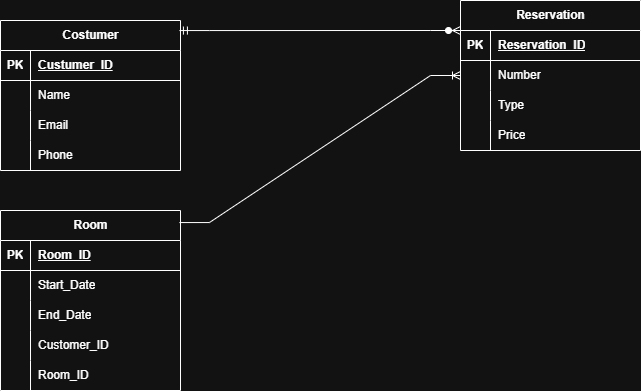

The diagram above was exported from draw.io. Its source (the exported page's mxGraphModel, read from the mxfile embedded in the PNG):
<mxGraphModel dx="864" dy="508" grid="1" gridSize="10" guides="1" tooltips="1" connect="1" arrows="1" fold="1" page="1" pageScale="1" pageWidth="850" pageHeight="1100" math="0" shadow="0" extFonts="Permanent Marker^https://fonts.googleapis.com/css?family=Permanent+Marker">
  <root>
    <mxCell id="0" />
    <mxCell id="1" parent="0" />
    <mxCell id="1YtzixbGbZsQIz6pTSTR-1" value="Costumer" style="shape=table;startSize=30;container=1;collapsible=1;childLayout=tableLayout;fixedRows=1;rowLines=0;fontStyle=1;align=center;resizeLast=1;html=1;" parent="1" vertex="1">
      <mxGeometry x="140" y="130" width="180" height="150" as="geometry" />
    </mxCell>
    <mxCell id="1YtzixbGbZsQIz6pTSTR-2" value="" style="shape=tableRow;horizontal=0;startSize=0;swimlaneHead=0;swimlaneBody=0;fillColor=none;collapsible=0;dropTarget=0;points=[[0,0.5],[1,0.5]];portConstraint=eastwest;top=0;left=0;right=0;bottom=1;" parent="1YtzixbGbZsQIz6pTSTR-1" vertex="1">
      <mxGeometry y="30" width="180" height="30" as="geometry" />
    </mxCell>
    <mxCell id="1YtzixbGbZsQIz6pTSTR-3" value="PK" style="shape=partialRectangle;connectable=0;fillColor=none;top=0;left=0;bottom=0;right=0;fontStyle=1;overflow=hidden;whiteSpace=wrap;html=1;" parent="1YtzixbGbZsQIz6pTSTR-2" vertex="1">
      <mxGeometry width="30" height="30" as="geometry">
        <mxRectangle width="30" height="30" as="alternateBounds" />
      </mxGeometry>
    </mxCell>
    <mxCell id="1YtzixbGbZsQIz6pTSTR-4" value="Custumer_ID" style="shape=partialRectangle;connectable=0;fillColor=none;top=0;left=0;bottom=0;right=0;align=left;spacingLeft=6;fontStyle=5;overflow=hidden;whiteSpace=wrap;html=1;" parent="1YtzixbGbZsQIz6pTSTR-2" vertex="1">
      <mxGeometry x="30" width="150" height="30" as="geometry">
        <mxRectangle width="150" height="30" as="alternateBounds" />
      </mxGeometry>
    </mxCell>
    <mxCell id="1YtzixbGbZsQIz6pTSTR-5" value="" style="shape=tableRow;horizontal=0;startSize=0;swimlaneHead=0;swimlaneBody=0;fillColor=none;collapsible=0;dropTarget=0;points=[[0,0.5],[1,0.5]];portConstraint=eastwest;top=0;left=0;right=0;bottom=0;" parent="1YtzixbGbZsQIz6pTSTR-1" vertex="1">
      <mxGeometry y="60" width="180" height="30" as="geometry" />
    </mxCell>
    <mxCell id="1YtzixbGbZsQIz6pTSTR-6" value="" style="shape=partialRectangle;connectable=0;fillColor=none;top=0;left=0;bottom=0;right=0;editable=1;overflow=hidden;whiteSpace=wrap;html=1;" parent="1YtzixbGbZsQIz6pTSTR-5" vertex="1">
      <mxGeometry width="30" height="30" as="geometry">
        <mxRectangle width="30" height="30" as="alternateBounds" />
      </mxGeometry>
    </mxCell>
    <mxCell id="1YtzixbGbZsQIz6pTSTR-7" value="Name" style="shape=partialRectangle;connectable=0;fillColor=none;top=0;left=0;bottom=0;right=0;align=left;spacingLeft=6;overflow=hidden;whiteSpace=wrap;html=1;" parent="1YtzixbGbZsQIz6pTSTR-5" vertex="1">
      <mxGeometry x="30" width="150" height="30" as="geometry">
        <mxRectangle width="150" height="30" as="alternateBounds" />
      </mxGeometry>
    </mxCell>
    <mxCell id="1YtzixbGbZsQIz6pTSTR-8" value="" style="shape=tableRow;horizontal=0;startSize=0;swimlaneHead=0;swimlaneBody=0;fillColor=none;collapsible=0;dropTarget=0;points=[[0,0.5],[1,0.5]];portConstraint=eastwest;top=0;left=0;right=0;bottom=0;" parent="1YtzixbGbZsQIz6pTSTR-1" vertex="1">
      <mxGeometry y="90" width="180" height="30" as="geometry" />
    </mxCell>
    <mxCell id="1YtzixbGbZsQIz6pTSTR-9" value="" style="shape=partialRectangle;connectable=0;fillColor=none;top=0;left=0;bottom=0;right=0;editable=1;overflow=hidden;whiteSpace=wrap;html=1;" parent="1YtzixbGbZsQIz6pTSTR-8" vertex="1">
      <mxGeometry width="30" height="30" as="geometry">
        <mxRectangle width="30" height="30" as="alternateBounds" />
      </mxGeometry>
    </mxCell>
    <mxCell id="1YtzixbGbZsQIz6pTSTR-10" value="Email" style="shape=partialRectangle;connectable=0;fillColor=none;top=0;left=0;bottom=0;right=0;align=left;spacingLeft=6;overflow=hidden;whiteSpace=wrap;html=1;" parent="1YtzixbGbZsQIz6pTSTR-8" vertex="1">
      <mxGeometry x="30" width="150" height="30" as="geometry">
        <mxRectangle width="150" height="30" as="alternateBounds" />
      </mxGeometry>
    </mxCell>
    <mxCell id="1YtzixbGbZsQIz6pTSTR-11" value="" style="shape=tableRow;horizontal=0;startSize=0;swimlaneHead=0;swimlaneBody=0;fillColor=none;collapsible=0;dropTarget=0;points=[[0,0.5],[1,0.5]];portConstraint=eastwest;top=0;left=0;right=0;bottom=0;" parent="1YtzixbGbZsQIz6pTSTR-1" vertex="1">
      <mxGeometry y="120" width="180" height="30" as="geometry" />
    </mxCell>
    <mxCell id="1YtzixbGbZsQIz6pTSTR-12" value="" style="shape=partialRectangle;connectable=0;fillColor=none;top=0;left=0;bottom=0;right=0;editable=1;overflow=hidden;whiteSpace=wrap;html=1;" parent="1YtzixbGbZsQIz6pTSTR-11" vertex="1">
      <mxGeometry width="30" height="30" as="geometry">
        <mxRectangle width="30" height="30" as="alternateBounds" />
      </mxGeometry>
    </mxCell>
    <mxCell id="1YtzixbGbZsQIz6pTSTR-13" value="Phone" style="shape=partialRectangle;connectable=0;fillColor=none;top=0;left=0;bottom=0;right=0;align=left;spacingLeft=6;overflow=hidden;whiteSpace=wrap;html=1;" parent="1YtzixbGbZsQIz6pTSTR-11" vertex="1">
      <mxGeometry x="30" width="150" height="30" as="geometry">
        <mxRectangle width="150" height="30" as="alternateBounds" />
      </mxGeometry>
    </mxCell>
    <mxCell id="1YtzixbGbZsQIz6pTSTR-14" value="Room" style="shape=table;startSize=30;container=1;collapsible=1;childLayout=tableLayout;fixedRows=1;rowLines=0;fontStyle=1;align=center;resizeLast=1;html=1;" parent="1" vertex="1">
      <mxGeometry x="140" y="320" width="180" height="180" as="geometry" />
    </mxCell>
    <mxCell id="1YtzixbGbZsQIz6pTSTR-15" value="" style="shape=tableRow;horizontal=0;startSize=0;swimlaneHead=0;swimlaneBody=0;fillColor=none;collapsible=0;dropTarget=0;points=[[0,0.5],[1,0.5]];portConstraint=eastwest;top=0;left=0;right=0;bottom=1;" parent="1YtzixbGbZsQIz6pTSTR-14" vertex="1">
      <mxGeometry y="30" width="180" height="30" as="geometry" />
    </mxCell>
    <mxCell id="1YtzixbGbZsQIz6pTSTR-16" value="PK" style="shape=partialRectangle;connectable=0;fillColor=none;top=0;left=0;bottom=0;right=0;fontStyle=1;overflow=hidden;whiteSpace=wrap;html=1;" parent="1YtzixbGbZsQIz6pTSTR-15" vertex="1">
      <mxGeometry width="30" height="30" as="geometry">
        <mxRectangle width="30" height="30" as="alternateBounds" />
      </mxGeometry>
    </mxCell>
    <mxCell id="1YtzixbGbZsQIz6pTSTR-17" value="Room_ID" style="shape=partialRectangle;connectable=0;fillColor=none;top=0;left=0;bottom=0;right=0;align=left;spacingLeft=6;fontStyle=5;overflow=hidden;whiteSpace=wrap;html=1;" parent="1YtzixbGbZsQIz6pTSTR-15" vertex="1">
      <mxGeometry x="30" width="150" height="30" as="geometry">
        <mxRectangle width="150" height="30" as="alternateBounds" />
      </mxGeometry>
    </mxCell>
    <mxCell id="1YtzixbGbZsQIz6pTSTR-18" value="" style="shape=tableRow;horizontal=0;startSize=0;swimlaneHead=0;swimlaneBody=0;fillColor=none;collapsible=0;dropTarget=0;points=[[0,0.5],[1,0.5]];portConstraint=eastwest;top=0;left=0;right=0;bottom=0;" parent="1YtzixbGbZsQIz6pTSTR-14" vertex="1">
      <mxGeometry y="60" width="180" height="30" as="geometry" />
    </mxCell>
    <mxCell id="1YtzixbGbZsQIz6pTSTR-19" value="" style="shape=partialRectangle;connectable=0;fillColor=none;top=0;left=0;bottom=0;right=0;editable=1;overflow=hidden;whiteSpace=wrap;html=1;" parent="1YtzixbGbZsQIz6pTSTR-18" vertex="1">
      <mxGeometry width="30" height="30" as="geometry">
        <mxRectangle width="30" height="30" as="alternateBounds" />
      </mxGeometry>
    </mxCell>
    <mxCell id="1YtzixbGbZsQIz6pTSTR-20" value="Start_Date" style="shape=partialRectangle;connectable=0;fillColor=none;top=0;left=0;bottom=0;right=0;align=left;spacingLeft=6;overflow=hidden;whiteSpace=wrap;html=1;" parent="1YtzixbGbZsQIz6pTSTR-18" vertex="1">
      <mxGeometry x="30" width="150" height="30" as="geometry">
        <mxRectangle width="150" height="30" as="alternateBounds" />
      </mxGeometry>
    </mxCell>
    <mxCell id="1YtzixbGbZsQIz6pTSTR-21" value="" style="shape=tableRow;horizontal=0;startSize=0;swimlaneHead=0;swimlaneBody=0;fillColor=none;collapsible=0;dropTarget=0;points=[[0,0.5],[1,0.5]];portConstraint=eastwest;top=0;left=0;right=0;bottom=0;" parent="1YtzixbGbZsQIz6pTSTR-14" vertex="1">
      <mxGeometry y="90" width="180" height="30" as="geometry" />
    </mxCell>
    <mxCell id="1YtzixbGbZsQIz6pTSTR-22" value="" style="shape=partialRectangle;connectable=0;fillColor=none;top=0;left=0;bottom=0;right=0;editable=1;overflow=hidden;whiteSpace=wrap;html=1;" parent="1YtzixbGbZsQIz6pTSTR-21" vertex="1">
      <mxGeometry width="30" height="30" as="geometry">
        <mxRectangle width="30" height="30" as="alternateBounds" />
      </mxGeometry>
    </mxCell>
    <mxCell id="1YtzixbGbZsQIz6pTSTR-23" value="End_Date" style="shape=partialRectangle;connectable=0;fillColor=none;top=0;left=0;bottom=0;right=0;align=left;spacingLeft=6;overflow=hidden;whiteSpace=wrap;html=1;" parent="1YtzixbGbZsQIz6pTSTR-21" vertex="1">
      <mxGeometry x="30" width="150" height="30" as="geometry">
        <mxRectangle width="150" height="30" as="alternateBounds" />
      </mxGeometry>
    </mxCell>
    <mxCell id="1YtzixbGbZsQIz6pTSTR-24" value="" style="shape=tableRow;horizontal=0;startSize=0;swimlaneHead=0;swimlaneBody=0;fillColor=none;collapsible=0;dropTarget=0;points=[[0,0.5],[1,0.5]];portConstraint=eastwest;top=0;left=0;right=0;bottom=0;" parent="1YtzixbGbZsQIz6pTSTR-14" vertex="1">
      <mxGeometry y="120" width="180" height="30" as="geometry" />
    </mxCell>
    <mxCell id="1YtzixbGbZsQIz6pTSTR-25" value="" style="shape=partialRectangle;connectable=0;fillColor=none;top=0;left=0;bottom=0;right=0;editable=1;overflow=hidden;whiteSpace=wrap;html=1;" parent="1YtzixbGbZsQIz6pTSTR-24" vertex="1">
      <mxGeometry width="30" height="30" as="geometry">
        <mxRectangle width="30" height="30" as="alternateBounds" />
      </mxGeometry>
    </mxCell>
    <mxCell id="1YtzixbGbZsQIz6pTSTR-26" value="Customer_ID" style="shape=partialRectangle;connectable=0;fillColor=none;top=0;left=0;bottom=0;right=0;align=left;spacingLeft=6;overflow=hidden;whiteSpace=wrap;html=1;" parent="1YtzixbGbZsQIz6pTSTR-24" vertex="1">
      <mxGeometry x="30" width="150" height="30" as="geometry">
        <mxRectangle width="150" height="30" as="alternateBounds" />
      </mxGeometry>
    </mxCell>
    <mxCell id="1YtzixbGbZsQIz6pTSTR-54" style="shape=tableRow;horizontal=0;startSize=0;swimlaneHead=0;swimlaneBody=0;fillColor=none;collapsible=0;dropTarget=0;points=[[0,0.5],[1,0.5]];portConstraint=eastwest;top=0;left=0;right=0;bottom=0;" parent="1YtzixbGbZsQIz6pTSTR-14" vertex="1">
      <mxGeometry y="150" width="180" height="30" as="geometry" />
    </mxCell>
    <mxCell id="1YtzixbGbZsQIz6pTSTR-55" style="shape=partialRectangle;connectable=0;fillColor=none;top=0;left=0;bottom=0;right=0;editable=1;overflow=hidden;whiteSpace=wrap;html=1;" parent="1YtzixbGbZsQIz6pTSTR-54" vertex="1">
      <mxGeometry width="30" height="30" as="geometry">
        <mxRectangle width="30" height="30" as="alternateBounds" />
      </mxGeometry>
    </mxCell>
    <mxCell id="1YtzixbGbZsQIz6pTSTR-56" value="Room_ID" style="shape=partialRectangle;connectable=0;fillColor=none;top=0;left=0;bottom=0;right=0;align=left;spacingLeft=6;overflow=hidden;whiteSpace=wrap;html=1;" parent="1YtzixbGbZsQIz6pTSTR-54" vertex="1">
      <mxGeometry x="30" width="150" height="30" as="geometry">
        <mxRectangle width="150" height="30" as="alternateBounds" />
      </mxGeometry>
    </mxCell>
    <mxCell id="1YtzixbGbZsQIz6pTSTR-40" value="Reservation" style="shape=table;startSize=30;container=1;collapsible=1;childLayout=tableLayout;fixedRows=1;rowLines=0;fontStyle=1;align=center;resizeLast=1;html=1;" parent="1" vertex="1">
      <mxGeometry x="600" y="110" width="180" height="150" as="geometry" />
    </mxCell>
    <mxCell id="1YtzixbGbZsQIz6pTSTR-41" value="" style="shape=tableRow;horizontal=0;startSize=0;swimlaneHead=0;swimlaneBody=0;fillColor=none;collapsible=0;dropTarget=0;points=[[0,0.5],[1,0.5]];portConstraint=eastwest;top=0;left=0;right=0;bottom=1;" parent="1YtzixbGbZsQIz6pTSTR-40" vertex="1">
      <mxGeometry y="30" width="180" height="30" as="geometry" />
    </mxCell>
    <mxCell id="1YtzixbGbZsQIz6pTSTR-42" value="PK" style="shape=partialRectangle;connectable=0;fillColor=none;top=0;left=0;bottom=0;right=0;fontStyle=1;overflow=hidden;whiteSpace=wrap;html=1;" parent="1YtzixbGbZsQIz6pTSTR-41" vertex="1">
      <mxGeometry width="30" height="30" as="geometry">
        <mxRectangle width="30" height="30" as="alternateBounds" />
      </mxGeometry>
    </mxCell>
    <mxCell id="1YtzixbGbZsQIz6pTSTR-43" value="Reservation_ID" style="shape=partialRectangle;connectable=0;fillColor=none;top=0;left=0;bottom=0;right=0;align=left;spacingLeft=6;fontStyle=5;overflow=hidden;whiteSpace=wrap;html=1;" parent="1YtzixbGbZsQIz6pTSTR-41" vertex="1">
      <mxGeometry x="30" width="150" height="30" as="geometry">
        <mxRectangle width="150" height="30" as="alternateBounds" />
      </mxGeometry>
    </mxCell>
    <mxCell id="1YtzixbGbZsQIz6pTSTR-44" value="" style="shape=tableRow;horizontal=0;startSize=0;swimlaneHead=0;swimlaneBody=0;fillColor=none;collapsible=0;dropTarget=0;points=[[0,0.5],[1,0.5]];portConstraint=eastwest;top=0;left=0;right=0;bottom=0;" parent="1YtzixbGbZsQIz6pTSTR-40" vertex="1">
      <mxGeometry y="60" width="180" height="30" as="geometry" />
    </mxCell>
    <mxCell id="1YtzixbGbZsQIz6pTSTR-45" value="" style="shape=partialRectangle;connectable=0;fillColor=none;top=0;left=0;bottom=0;right=0;editable=1;overflow=hidden;whiteSpace=wrap;html=1;" parent="1YtzixbGbZsQIz6pTSTR-44" vertex="1">
      <mxGeometry width="30" height="30" as="geometry">
        <mxRectangle width="30" height="30" as="alternateBounds" />
      </mxGeometry>
    </mxCell>
    <mxCell id="1YtzixbGbZsQIz6pTSTR-46" value="Number" style="shape=partialRectangle;connectable=0;fillColor=none;top=0;left=0;bottom=0;right=0;align=left;spacingLeft=6;overflow=hidden;whiteSpace=wrap;html=1;" parent="1YtzixbGbZsQIz6pTSTR-44" vertex="1">
      <mxGeometry x="30" width="150" height="30" as="geometry">
        <mxRectangle width="150" height="30" as="alternateBounds" />
      </mxGeometry>
    </mxCell>
    <mxCell id="1YtzixbGbZsQIz6pTSTR-47" value="" style="shape=tableRow;horizontal=0;startSize=0;swimlaneHead=0;swimlaneBody=0;fillColor=none;collapsible=0;dropTarget=0;points=[[0,0.5],[1,0.5]];portConstraint=eastwest;top=0;left=0;right=0;bottom=0;" parent="1YtzixbGbZsQIz6pTSTR-40" vertex="1">
      <mxGeometry y="90" width="180" height="30" as="geometry" />
    </mxCell>
    <mxCell id="1YtzixbGbZsQIz6pTSTR-48" value="" style="shape=partialRectangle;connectable=0;fillColor=none;top=0;left=0;bottom=0;right=0;editable=1;overflow=hidden;whiteSpace=wrap;html=1;" parent="1YtzixbGbZsQIz6pTSTR-47" vertex="1">
      <mxGeometry width="30" height="30" as="geometry">
        <mxRectangle width="30" height="30" as="alternateBounds" />
      </mxGeometry>
    </mxCell>
    <mxCell id="1YtzixbGbZsQIz6pTSTR-49" value="Type" style="shape=partialRectangle;connectable=0;fillColor=none;top=0;left=0;bottom=0;right=0;align=left;spacingLeft=6;overflow=hidden;whiteSpace=wrap;html=1;" parent="1YtzixbGbZsQIz6pTSTR-47" vertex="1">
      <mxGeometry x="30" width="150" height="30" as="geometry">
        <mxRectangle width="150" height="30" as="alternateBounds" />
      </mxGeometry>
    </mxCell>
    <mxCell id="1YtzixbGbZsQIz6pTSTR-50" value="" style="shape=tableRow;horizontal=0;startSize=0;swimlaneHead=0;swimlaneBody=0;fillColor=none;collapsible=0;dropTarget=0;points=[[0,0.5],[1,0.5]];portConstraint=eastwest;top=0;left=0;right=0;bottom=0;" parent="1YtzixbGbZsQIz6pTSTR-40" vertex="1">
      <mxGeometry y="120" width="180" height="30" as="geometry" />
    </mxCell>
    <mxCell id="1YtzixbGbZsQIz6pTSTR-51" value="" style="shape=partialRectangle;connectable=0;fillColor=none;top=0;left=0;bottom=0;right=0;editable=1;overflow=hidden;whiteSpace=wrap;html=1;" parent="1YtzixbGbZsQIz6pTSTR-50" vertex="1">
      <mxGeometry width="30" height="30" as="geometry">
        <mxRectangle width="30" height="30" as="alternateBounds" />
      </mxGeometry>
    </mxCell>
    <mxCell id="1YtzixbGbZsQIz6pTSTR-52" value="Price" style="shape=partialRectangle;connectable=0;fillColor=none;top=0;left=0;bottom=0;right=0;align=left;spacingLeft=6;overflow=hidden;whiteSpace=wrap;html=1;" parent="1YtzixbGbZsQIz6pTSTR-50" vertex="1">
      <mxGeometry x="30" width="150" height="30" as="geometry">
        <mxRectangle width="150" height="30" as="alternateBounds" />
      </mxGeometry>
    </mxCell>
    <mxCell id="1YtzixbGbZsQIz6pTSTR-57" value="" style="edgeStyle=entityRelationEdgeStyle;fontSize=12;html=1;endArrow=ERzeroToMany;startArrow=ERmandOne;rounded=0;exitX=0.994;exitY=0.067;exitDx=0;exitDy=0;exitPerimeter=0;entryX=0;entryY=0.2;entryDx=0;entryDy=0;entryPerimeter=0;" parent="1" source="1YtzixbGbZsQIz6pTSTR-1" target="1YtzixbGbZsQIz6pTSTR-40" edge="1">
      <mxGeometry width="100" height="100" relative="1" as="geometry">
        <mxPoint x="370" y="320" as="sourcePoint" />
        <mxPoint x="470" y="220" as="targetPoint" />
        <Array as="points">
          <mxPoint x="450" y="210" />
          <mxPoint x="460" y="120" />
          <mxPoint x="460" y="205" />
        </Array>
      </mxGeometry>
    </mxCell>
    <mxCell id="1YtzixbGbZsQIz6pTSTR-58" value="" style="edgeStyle=entityRelationEdgeStyle;fontSize=12;html=1;endArrow=ERoneToMany;rounded=0;exitX=0.994;exitY=0.067;exitDx=0;exitDy=0;exitPerimeter=0;" parent="1" source="1YtzixbGbZsQIz6pTSTR-14" target="1YtzixbGbZsQIz6pTSTR-44" edge="1">
      <mxGeometry width="100" height="100" relative="1" as="geometry">
        <mxPoint x="370" y="320" as="sourcePoint" />
        <mxPoint x="470" y="220" as="targetPoint" />
      </mxGeometry>
    </mxCell>
  </root>
</mxGraphModel>